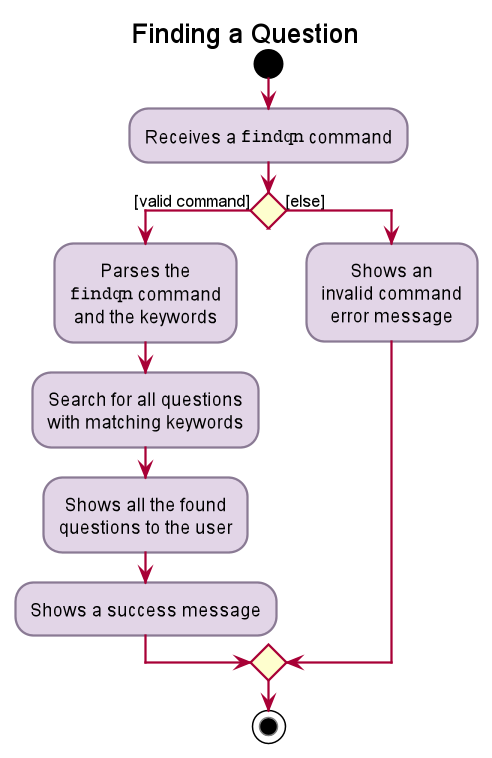

The diagram above was rendered by PlantUML. Its source (embedded in the PNG):
@startuml












skinparam BackgroundColor #FFFFFFF

skinparam Shadowing false

skinparam Class {
    FontColor #black
    BorderThickness 1
    BorderColor #FFFFFF
    StereotypeFontColor #black
    FontName Arial
}

skinparam Actor {
    FontColor #black
    BorderColor #black
    Color #black
    FontName Arial
}

skinparam Sequence {
    FontColor #black
    MessageAlign center
    BoxFontSize 15
    BoxPadding 0
    BoxFontColor #black
    FontName Arial
}

skinparam Participant {
    FontColor #black
    FontColor #black
    Padding 20
}

skinparam activity {
    BorderColor #8A7A94
    BackgroundColor #E2D5E7
}

skinparam MinClassWidth 50
skinparam ParticipantPadding 10
skinparam Shadowing false
skinparam DefaultTextAlignment center
skinparam packageStyle Rectangle

hide footbox
hide members
hide circle

title Finding a Question

start

:Receives a ""findqn"" command;

if () then ([valid command])

    :Parses the
    ""findqn"" command
    and the keywords;

    :Search for all questions
    with matching keywords;

    :Shows all the found
    questions to the user;

    :Shows a success message;


else ([else])

    :Shows an
    invalid command
    error message;
endif

stop

@enduml